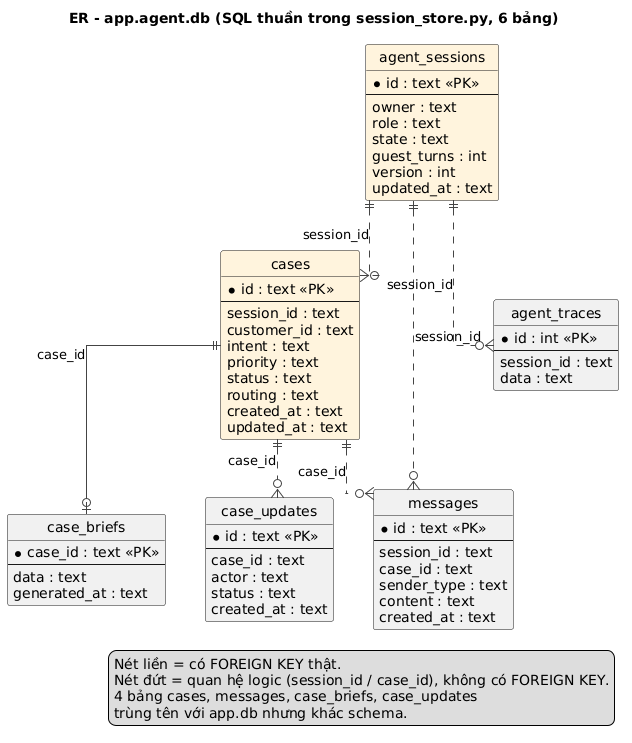

The diagram above was rendered by PlantUML. Its source (embedded in the PNG):
@startuml
title ER - app.agent.db (SQL thuần trong session_store.py, 6 bảng)
hide circle
skinparam shadowing false
skinparam defaultFontName Arial
skinparam linetype ortho
skinparam nodesep 40
skinparam ranksep 50
skinparam entity {
  BackgroundColor #FFFFFF
  BorderColor #555555
}
skinparam ArrowColor #444444

entity "agent_sessions" as s #FFF4DD {
  * id : text <<PK>>
  --
  owner : text
  role : text
  state : text
  guest_turns : int
  version : int
  updated_at : text
}
entity "cases" as c #FFF4DD {
  * id : text <<PK>>
  --
  session_id : text
  customer_id : text
  intent : text
  priority : text
  status : text
  routing : text
  created_at : text
  updated_at : text
}
entity "case_briefs" as cb {
  * case_id : text <<PK>>
  --
  data : text
  generated_at : text
}
entity "case_updates" as cu {
  * id : text <<PK>>
  --
  case_id : text
  actor : text
  status : text
  created_at : text
}
entity "messages" as m {
  * id : text <<PK>>
  --
  session_id : text
  case_id : text
  sender_type : text
  content : text
  created_at : text
}
entity "agent_traces" as t {
  * id : int <<PK>>
  --
  session_id : text
  data : text
}

s ||..o{ c : session_id
s ||..o{ m : session_id
s ||..o{ t : session_id
c ||--o| cb : case_id
c ||..o{ cu : case_id
c ||..o{ m : case_id

legend bottom right
  Nét liền = có FOREIGN KEY thật.
  Nét đứt = quan hệ logic (session_id / case_id), không có FOREIGN KEY.
  4 bảng cases, messages, case_briefs, case_updates
  trùng tên với app.db nhưng khác schema.
endlegend
@enduml